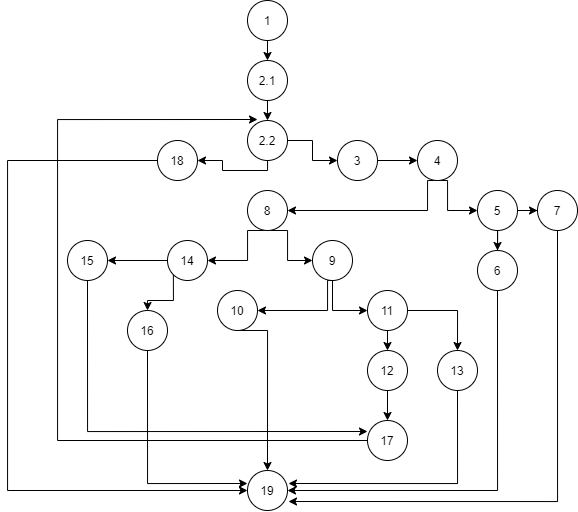

The diagram above was exported from draw.io. Its source (the exported page's mxGraphModel, read from the mxfile embedded in the PNG):
<mxGraphModel dx="1021" dy="600" grid="1" gridSize="10" guides="1" tooltips="1" connect="1" arrows="1" fold="1" page="1" pageScale="1" pageWidth="850" pageHeight="1100" math="0" shadow="0">
  <root>
    <mxCell id="0" />
    <mxCell id="1" parent="0" />
    <mxCell id="Zo5oyjzim1CGKGULBAjL-5" style="edgeStyle=orthogonalEdgeStyle;rounded=0;orthogonalLoop=1;jettySize=auto;html=1;exitX=0.5;exitY=1;exitDx=0;exitDy=0;" edge="1" parent="1" source="Zo5oyjzim1CGKGULBAjL-1">
      <mxGeometry relative="1" as="geometry">
        <mxPoint x="360" y="60" as="targetPoint" />
      </mxGeometry>
    </mxCell>
    <mxCell id="Zo5oyjzim1CGKGULBAjL-1" value="1" style="ellipse;whiteSpace=wrap;html=1;" vertex="1" parent="1">
      <mxGeometry x="340" width="40" height="40" as="geometry" />
    </mxCell>
    <mxCell id="Zo5oyjzim1CGKGULBAjL-9" style="edgeStyle=orthogonalEdgeStyle;rounded=0;orthogonalLoop=1;jettySize=auto;html=1;exitX=0;exitY=0.5;exitDx=0;exitDy=0;entryX=1;entryY=0.5;entryDx=0;entryDy=0;" edge="1" parent="1" source="Zo5oyjzim1CGKGULBAjL-4" target="Zo5oyjzim1CGKGULBAjL-8">
      <mxGeometry relative="1" as="geometry">
        <Array as="points">
          <mxPoint x="360" y="170" />
          <mxPoint x="315" y="170" />
          <mxPoint x="315" y="160" />
        </Array>
      </mxGeometry>
    </mxCell>
    <mxCell id="Zo5oyjzim1CGKGULBAjL-10" style="edgeStyle=orthogonalEdgeStyle;rounded=0;orthogonalLoop=1;jettySize=auto;html=1;entryX=0;entryY=0.5;entryDx=0;entryDy=0;" edge="1" parent="1" source="Zo5oyjzim1CGKGULBAjL-4" target="Zo5oyjzim1CGKGULBAjL-7">
      <mxGeometry relative="1" as="geometry" />
    </mxCell>
    <mxCell id="Zo5oyjzim1CGKGULBAjL-4" value="2.2" style="ellipse;whiteSpace=wrap;html=1;direction=south;" vertex="1" parent="1">
      <mxGeometry x="340" y="120" width="40" height="40" as="geometry" />
    </mxCell>
    <mxCell id="Zo5oyjzim1CGKGULBAjL-14" style="edgeStyle=orthogonalEdgeStyle;rounded=0;orthogonalLoop=1;jettySize=auto;html=1;entryX=0;entryY=0.5;entryDx=0;entryDy=0;" edge="1" parent="1" source="Zo5oyjzim1CGKGULBAjL-7" target="Zo5oyjzim1CGKGULBAjL-13">
      <mxGeometry relative="1" as="geometry" />
    </mxCell>
    <mxCell id="Zo5oyjzim1CGKGULBAjL-7" value="3" style="ellipse;whiteSpace=wrap;html=1;" vertex="1" parent="1">
      <mxGeometry x="430" y="140" width="40" height="40" as="geometry" />
    </mxCell>
    <mxCell id="Zo5oyjzim1CGKGULBAjL-12" style="edgeStyle=orthogonalEdgeStyle;rounded=0;orthogonalLoop=1;jettySize=auto;html=1;exitX=0;exitY=0.5;exitDx=0;exitDy=0;entryX=0;entryY=0.5;entryDx=0;entryDy=0;" edge="1" parent="1" source="Zo5oyjzim1CGKGULBAjL-8" target="Zo5oyjzim1CGKGULBAjL-11">
      <mxGeometry relative="1" as="geometry">
        <Array as="points">
          <mxPoint x="100" y="160" />
          <mxPoint x="100" y="490" />
        </Array>
      </mxGeometry>
    </mxCell>
    <mxCell id="Zo5oyjzim1CGKGULBAjL-8" value="18" style="ellipse;whiteSpace=wrap;html=1;" vertex="1" parent="1">
      <mxGeometry x="250" y="140" width="40" height="40" as="geometry" />
    </mxCell>
    <mxCell id="Zo5oyjzim1CGKGULBAjL-11" value="19" style="ellipse;whiteSpace=wrap;html=1;" vertex="1" parent="1">
      <mxGeometry x="340" y="470" width="40" height="40" as="geometry" />
    </mxCell>
    <mxCell id="Zo5oyjzim1CGKGULBAjL-17" style="edgeStyle=orthogonalEdgeStyle;rounded=0;orthogonalLoop=1;jettySize=auto;html=1;exitX=0.5;exitY=1;exitDx=0;exitDy=0;entryX=1;entryY=0.5;entryDx=0;entryDy=0;" edge="1" parent="1" source="Zo5oyjzim1CGKGULBAjL-13" target="Zo5oyjzim1CGKGULBAjL-16">
      <mxGeometry relative="1" as="geometry">
        <Array as="points">
          <mxPoint x="520" y="180" />
          <mxPoint x="520" y="210" />
        </Array>
      </mxGeometry>
    </mxCell>
    <mxCell id="Zo5oyjzim1CGKGULBAjL-18" style="edgeStyle=orthogonalEdgeStyle;rounded=0;orthogonalLoop=1;jettySize=auto;html=1;exitX=0.5;exitY=1;exitDx=0;exitDy=0;entryX=0;entryY=0.5;entryDx=0;entryDy=0;" edge="1" parent="1" source="Zo5oyjzim1CGKGULBAjL-13" target="Zo5oyjzim1CGKGULBAjL-15">
      <mxGeometry relative="1" as="geometry">
        <Array as="points">
          <mxPoint x="540" y="180" />
          <mxPoint x="540" y="210" />
        </Array>
      </mxGeometry>
    </mxCell>
    <mxCell id="Zo5oyjzim1CGKGULBAjL-13" value="4" style="ellipse;whiteSpace=wrap;html=1;" vertex="1" parent="1">
      <mxGeometry x="510" y="140" width="40" height="40" as="geometry" />
    </mxCell>
    <mxCell id="Zo5oyjzim1CGKGULBAjL-20" style="edgeStyle=orthogonalEdgeStyle;rounded=0;orthogonalLoop=1;jettySize=auto;html=1;entryX=0.5;entryY=0;entryDx=0;entryDy=0;" edge="1" parent="1" source="Zo5oyjzim1CGKGULBAjL-15" target="Zo5oyjzim1CGKGULBAjL-19">
      <mxGeometry relative="1" as="geometry" />
    </mxCell>
    <mxCell id="Zo5oyjzim1CGKGULBAjL-22" style="edgeStyle=orthogonalEdgeStyle;rounded=0;orthogonalLoop=1;jettySize=auto;html=1;entryX=0;entryY=0.5;entryDx=0;entryDy=0;" edge="1" parent="1" source="Zo5oyjzim1CGKGULBAjL-15" target="Zo5oyjzim1CGKGULBAjL-21">
      <mxGeometry relative="1" as="geometry" />
    </mxCell>
    <mxCell id="Zo5oyjzim1CGKGULBAjL-15" value="5" style="ellipse;whiteSpace=wrap;html=1;" vertex="1" parent="1">
      <mxGeometry x="570" y="190" width="40" height="40" as="geometry" />
    </mxCell>
    <mxCell id="Zo5oyjzim1CGKGULBAjL-28" style="edgeStyle=orthogonalEdgeStyle;rounded=0;orthogonalLoop=1;jettySize=auto;html=1;entryX=1;entryY=0.5;entryDx=0;entryDy=0;exitX=0.5;exitY=1;exitDx=0;exitDy=0;" edge="1" parent="1" source="Zo5oyjzim1CGKGULBAjL-16" target="Zo5oyjzim1CGKGULBAjL-27">
      <mxGeometry relative="1" as="geometry">
        <Array as="points">
          <mxPoint x="340" y="230" />
          <mxPoint x="340" y="260" />
        </Array>
      </mxGeometry>
    </mxCell>
    <mxCell id="Zo5oyjzim1CGKGULBAjL-30" style="edgeStyle=orthogonalEdgeStyle;rounded=0;orthogonalLoop=1;jettySize=auto;html=1;exitX=0.5;exitY=1;exitDx=0;exitDy=0;entryX=0;entryY=0.5;entryDx=0;entryDy=0;" edge="1" parent="1" source="Zo5oyjzim1CGKGULBAjL-16" target="Zo5oyjzim1CGKGULBAjL-29">
      <mxGeometry relative="1" as="geometry">
        <Array as="points">
          <mxPoint x="380" y="230" />
          <mxPoint x="380" y="260" />
        </Array>
      </mxGeometry>
    </mxCell>
    <mxCell id="Zo5oyjzim1CGKGULBAjL-16" value="8" style="ellipse;whiteSpace=wrap;html=1;" vertex="1" parent="1">
      <mxGeometry x="340" y="190" width="40" height="40" as="geometry" />
    </mxCell>
    <mxCell id="Zo5oyjzim1CGKGULBAjL-23" style="edgeStyle=orthogonalEdgeStyle;rounded=0;orthogonalLoop=1;jettySize=auto;html=1;exitX=0.5;exitY=1;exitDx=0;exitDy=0;entryX=1;entryY=0.5;entryDx=0;entryDy=0;" edge="1" parent="1" source="Zo5oyjzim1CGKGULBAjL-19" target="Zo5oyjzim1CGKGULBAjL-11">
      <mxGeometry relative="1" as="geometry" />
    </mxCell>
    <mxCell id="Zo5oyjzim1CGKGULBAjL-19" value="6" style="ellipse;whiteSpace=wrap;html=1;" vertex="1" parent="1">
      <mxGeometry x="570" y="250" width="40" height="40" as="geometry" />
    </mxCell>
    <mxCell id="Zo5oyjzim1CGKGULBAjL-26" style="edgeStyle=orthogonalEdgeStyle;rounded=0;orthogonalLoop=1;jettySize=auto;html=1;exitX=0.5;exitY=1;exitDx=0;exitDy=0;entryX=1.025;entryY=0.775;entryDx=0;entryDy=0;entryPerimeter=0;" edge="1" parent="1" source="Zo5oyjzim1CGKGULBAjL-21" target="Zo5oyjzim1CGKGULBAjL-11">
      <mxGeometry relative="1" as="geometry" />
    </mxCell>
    <mxCell id="Zo5oyjzim1CGKGULBAjL-21" value="7" style="ellipse;whiteSpace=wrap;html=1;" vertex="1" parent="1">
      <mxGeometry x="630" y="190" width="40" height="40" as="geometry" />
    </mxCell>
    <mxCell id="Zo5oyjzim1CGKGULBAjL-32" style="edgeStyle=orthogonalEdgeStyle;rounded=0;orthogonalLoop=1;jettySize=auto;html=1;exitX=0;exitY=0.5;exitDx=0;exitDy=0;entryX=1;entryY=0.5;entryDx=0;entryDy=0;" edge="1" parent="1" source="Zo5oyjzim1CGKGULBAjL-27" target="Zo5oyjzim1CGKGULBAjL-31">
      <mxGeometry relative="1" as="geometry" />
    </mxCell>
    <mxCell id="Zo5oyjzim1CGKGULBAjL-49" style="edgeStyle=orthogonalEdgeStyle;rounded=0;orthogonalLoop=1;jettySize=auto;html=1;exitX=0;exitY=1;exitDx=0;exitDy=0;entryX=0.5;entryY=0;entryDx=0;entryDy=0;" edge="1" parent="1" source="Zo5oyjzim1CGKGULBAjL-27" target="Zo5oyjzim1CGKGULBAjL-48">
      <mxGeometry relative="1" as="geometry" />
    </mxCell>
    <mxCell id="Zo5oyjzim1CGKGULBAjL-27" value="14" style="ellipse;whiteSpace=wrap;html=1;" vertex="1" parent="1">
      <mxGeometry x="260" y="240" width="40" height="40" as="geometry" />
    </mxCell>
    <mxCell id="Zo5oyjzim1CGKGULBAjL-36" style="edgeStyle=orthogonalEdgeStyle;rounded=0;orthogonalLoop=1;jettySize=auto;html=1;exitX=0.5;exitY=1;exitDx=0;exitDy=0;entryX=1;entryY=0.5;entryDx=0;entryDy=0;" edge="1" parent="1" source="Zo5oyjzim1CGKGULBAjL-29" target="Zo5oyjzim1CGKGULBAjL-34">
      <mxGeometry relative="1" as="geometry">
        <Array as="points">
          <mxPoint x="420" y="280" />
          <mxPoint x="420" y="310" />
        </Array>
      </mxGeometry>
    </mxCell>
    <mxCell id="Zo5oyjzim1CGKGULBAjL-37" style="edgeStyle=orthogonalEdgeStyle;rounded=0;orthogonalLoop=1;jettySize=auto;html=1;exitX=0.5;exitY=1;exitDx=0;exitDy=0;entryX=0;entryY=0.5;entryDx=0;entryDy=0;" edge="1" parent="1" source="Zo5oyjzim1CGKGULBAjL-29" target="Zo5oyjzim1CGKGULBAjL-35">
      <mxGeometry relative="1" as="geometry" />
    </mxCell>
    <mxCell id="Zo5oyjzim1CGKGULBAjL-29" value="9" style="ellipse;whiteSpace=wrap;html=1;" vertex="1" parent="1">
      <mxGeometry x="405" y="240" width="40" height="40" as="geometry" />
    </mxCell>
    <mxCell id="Zo5oyjzim1CGKGULBAjL-46" style="edgeStyle=orthogonalEdgeStyle;rounded=0;orthogonalLoop=1;jettySize=auto;html=1;exitX=0.5;exitY=1;exitDx=0;exitDy=0;entryX=0;entryY=0.275;entryDx=0;entryDy=0;entryPerimeter=0;" edge="1" parent="1" source="Zo5oyjzim1CGKGULBAjL-31" target="Zo5oyjzim1CGKGULBAjL-43">
      <mxGeometry relative="1" as="geometry" />
    </mxCell>
    <mxCell id="Zo5oyjzim1CGKGULBAjL-31" value="15" style="ellipse;whiteSpace=wrap;html=1;" vertex="1" parent="1">
      <mxGeometry x="160" y="240" width="40" height="40" as="geometry" />
    </mxCell>
    <mxCell id="Zo5oyjzim1CGKGULBAjL-47" style="edgeStyle=orthogonalEdgeStyle;rounded=0;orthogonalLoop=1;jettySize=auto;html=1;exitX=0.5;exitY=1;exitDx=0;exitDy=0;entryX=0.5;entryY=0;entryDx=0;entryDy=0;" edge="1" parent="1" source="Zo5oyjzim1CGKGULBAjL-34" target="Zo5oyjzim1CGKGULBAjL-11">
      <mxGeometry relative="1" as="geometry">
        <Array as="points">
          <mxPoint x="360" y="330" />
        </Array>
      </mxGeometry>
    </mxCell>
    <mxCell id="Zo5oyjzim1CGKGULBAjL-34" value="10" style="ellipse;whiteSpace=wrap;html=1;" vertex="1" parent="1">
      <mxGeometry x="310" y="290" width="40" height="40" as="geometry" />
    </mxCell>
    <mxCell id="Zo5oyjzim1CGKGULBAjL-39" style="edgeStyle=orthogonalEdgeStyle;rounded=0;orthogonalLoop=1;jettySize=auto;html=1;exitX=0.5;exitY=1;exitDx=0;exitDy=0;entryX=0.5;entryY=0;entryDx=0;entryDy=0;" edge="1" parent="1" source="Zo5oyjzim1CGKGULBAjL-35" target="Zo5oyjzim1CGKGULBAjL-38">
      <mxGeometry relative="1" as="geometry" />
    </mxCell>
    <mxCell id="Zo5oyjzim1CGKGULBAjL-41" style="edgeStyle=orthogonalEdgeStyle;rounded=0;orthogonalLoop=1;jettySize=auto;html=1;exitX=1;exitY=0.5;exitDx=0;exitDy=0;entryX=0.5;entryY=0;entryDx=0;entryDy=0;" edge="1" parent="1" source="Zo5oyjzim1CGKGULBAjL-35" target="Zo5oyjzim1CGKGULBAjL-40">
      <mxGeometry relative="1" as="geometry" />
    </mxCell>
    <mxCell id="Zo5oyjzim1CGKGULBAjL-35" value="11" style="ellipse;whiteSpace=wrap;html=1;" vertex="1" parent="1">
      <mxGeometry x="460" y="290" width="40" height="40" as="geometry" />
    </mxCell>
    <mxCell id="Zo5oyjzim1CGKGULBAjL-44" style="edgeStyle=orthogonalEdgeStyle;rounded=0;orthogonalLoop=1;jettySize=auto;html=1;exitX=0.5;exitY=1;exitDx=0;exitDy=0;entryX=0.5;entryY=0;entryDx=0;entryDy=0;" edge="1" parent="1" source="Zo5oyjzim1CGKGULBAjL-38" target="Zo5oyjzim1CGKGULBAjL-43">
      <mxGeometry relative="1" as="geometry" />
    </mxCell>
    <mxCell id="Zo5oyjzim1CGKGULBAjL-38" value="12" style="ellipse;whiteSpace=wrap;html=1;" vertex="1" parent="1">
      <mxGeometry x="460" y="350" width="40" height="40" as="geometry" />
    </mxCell>
    <mxCell id="Zo5oyjzim1CGKGULBAjL-42" style="edgeStyle=orthogonalEdgeStyle;rounded=0;orthogonalLoop=1;jettySize=auto;html=1;exitX=0.5;exitY=1;exitDx=0;exitDy=0;entryX=1.025;entryY=0.325;entryDx=0;entryDy=0;entryPerimeter=0;" edge="1" parent="1" source="Zo5oyjzim1CGKGULBAjL-40" target="Zo5oyjzim1CGKGULBAjL-11">
      <mxGeometry relative="1" as="geometry" />
    </mxCell>
    <mxCell id="Zo5oyjzim1CGKGULBAjL-40" value="13" style="ellipse;whiteSpace=wrap;html=1;" vertex="1" parent="1">
      <mxGeometry x="530" y="350" width="40" height="40" as="geometry" />
    </mxCell>
    <mxCell id="Zo5oyjzim1CGKGULBAjL-45" style="edgeStyle=orthogonalEdgeStyle;rounded=0;orthogonalLoop=1;jettySize=auto;html=1;exitX=0;exitY=0.5;exitDx=0;exitDy=0;entryX=-0.025;entryY=0.75;entryDx=0;entryDy=0;entryPerimeter=0;" edge="1" parent="1" source="Zo5oyjzim1CGKGULBAjL-43" target="Zo5oyjzim1CGKGULBAjL-4">
      <mxGeometry relative="1" as="geometry">
        <Array as="points">
          <mxPoint x="150" y="440" />
          <mxPoint x="150" y="119" />
        </Array>
      </mxGeometry>
    </mxCell>
    <mxCell id="Zo5oyjzim1CGKGULBAjL-43" value="17" style="ellipse;whiteSpace=wrap;html=1;" vertex="1" parent="1">
      <mxGeometry x="460" y="420" width="40" height="40" as="geometry" />
    </mxCell>
    <mxCell id="Zo5oyjzim1CGKGULBAjL-50" style="edgeStyle=orthogonalEdgeStyle;rounded=0;orthogonalLoop=1;jettySize=auto;html=1;exitX=0.5;exitY=1;exitDx=0;exitDy=0;entryX=0;entryY=0.325;entryDx=0;entryDy=0;entryPerimeter=0;" edge="1" parent="1" source="Zo5oyjzim1CGKGULBAjL-48" target="Zo5oyjzim1CGKGULBAjL-11">
      <mxGeometry relative="1" as="geometry" />
    </mxCell>
    <mxCell id="Zo5oyjzim1CGKGULBAjL-48" value="16" style="ellipse;whiteSpace=wrap;html=1;" vertex="1" parent="1">
      <mxGeometry x="220" y="310" width="40" height="40" as="geometry" />
    </mxCell>
    <mxCell id="Zo5oyjzim1CGKGULBAjL-52" style="edgeStyle=orthogonalEdgeStyle;rounded=0;orthogonalLoop=1;jettySize=auto;html=1;exitX=0.5;exitY=1;exitDx=0;exitDy=0;entryX=0;entryY=0.5;entryDx=0;entryDy=0;" edge="1" parent="1" source="Zo5oyjzim1CGKGULBAjL-51" target="Zo5oyjzim1CGKGULBAjL-4">
      <mxGeometry relative="1" as="geometry" />
    </mxCell>
    <mxCell id="Zo5oyjzim1CGKGULBAjL-51" value="2.1" style="ellipse;whiteSpace=wrap;html=1;" vertex="1" parent="1">
      <mxGeometry x="340" y="60" width="40" height="40" as="geometry" />
    </mxCell>
  </root>
</mxGraphModel>